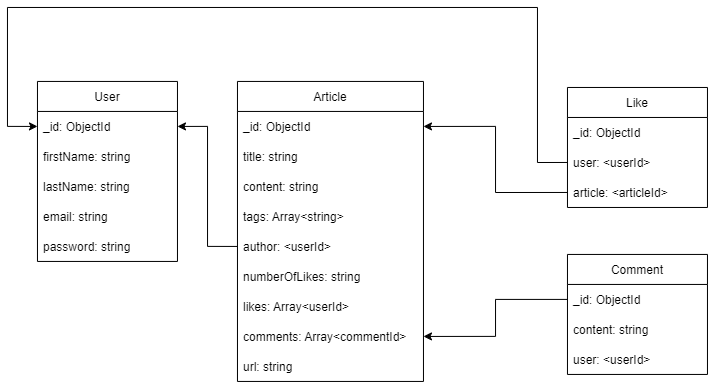

The diagram above was exported from draw.io. Its source (the exported page's mxGraphModel, read from the mxfile embedded in the PNG):
<mxGraphModel dx="885" dy="561" grid="1" gridSize="10" guides="1" tooltips="1" connect="1" arrows="1" fold="1" page="1" pageScale="1" pageWidth="827" pageHeight="1169" math="0" shadow="0">
  <root>
    <mxCell id="0" />
    <mxCell id="1" parent="0" />
    <mxCell id="JMGsXhGLQcx6WoxTkFE9-38" value="Article" style="swimlane;fontStyle=0;childLayout=stackLayout;horizontal=1;startSize=30;horizontalStack=0;resizeParent=1;resizeParentMax=0;resizeLast=0;collapsible=1;marginBottom=0;" parent="1" vertex="1">
      <mxGeometry x="293.97" y="133.94000000000003" width="186" height="300" as="geometry" />
    </mxCell>
    <mxCell id="JMGsXhGLQcx6WoxTkFE9-39" value="_id: ObjectId" style="text;strokeColor=none;fillColor=none;align=left;verticalAlign=middle;spacingLeft=4;spacingRight=4;overflow=hidden;points=[[0,0.5],[1,0.5]];portConstraint=eastwest;rotatable=0;" parent="JMGsXhGLQcx6WoxTkFE9-38" vertex="1">
      <mxGeometry y="30" width="186" height="30" as="geometry" />
    </mxCell>
    <mxCell id="JMGsXhGLQcx6WoxTkFE9-40" value="title: string" style="text;strokeColor=none;fillColor=none;align=left;verticalAlign=middle;spacingLeft=4;spacingRight=4;overflow=hidden;points=[[0,0.5],[1,0.5]];portConstraint=eastwest;rotatable=0;" parent="JMGsXhGLQcx6WoxTkFE9-38" vertex="1">
      <mxGeometry y="60" width="186" height="30" as="geometry" />
    </mxCell>
    <mxCell id="JMGsXhGLQcx6WoxTkFE9-41" value="content: string" style="text;strokeColor=none;fillColor=none;align=left;verticalAlign=middle;spacingLeft=4;spacingRight=4;overflow=hidden;points=[[0,0.5],[1,0.5]];portConstraint=eastwest;rotatable=0;" parent="JMGsXhGLQcx6WoxTkFE9-38" vertex="1">
      <mxGeometry y="90" width="186" height="30" as="geometry" />
    </mxCell>
    <mxCell id="JMGsXhGLQcx6WoxTkFE9-42" value="tags: Array&lt;string&gt;" style="text;strokeColor=none;fillColor=none;align=left;verticalAlign=middle;spacingLeft=4;spacingRight=4;overflow=hidden;points=[[0,0.5],[1,0.5]];portConstraint=eastwest;rotatable=0;" parent="JMGsXhGLQcx6WoxTkFE9-38" vertex="1">
      <mxGeometry y="120" width="186" height="30" as="geometry" />
    </mxCell>
    <mxCell id="JMGsXhGLQcx6WoxTkFE9-43" value="author: &lt;userId&gt;" style="text;strokeColor=none;fillColor=none;align=left;verticalAlign=middle;spacingLeft=4;spacingRight=4;overflow=hidden;points=[[0,0.5],[1,0.5]];portConstraint=eastwest;rotatable=0;" parent="JMGsXhGLQcx6WoxTkFE9-38" vertex="1">
      <mxGeometry y="150" width="186" height="30" as="geometry" />
    </mxCell>
    <mxCell id="JMGsXhGLQcx6WoxTkFE9-44" value="numberOfLikes: string" style="text;strokeColor=none;fillColor=none;align=left;verticalAlign=middle;spacingLeft=4;spacingRight=4;overflow=hidden;points=[[0,0.5],[1,0.5]];portConstraint=eastwest;rotatable=0;" parent="JMGsXhGLQcx6WoxTkFE9-38" vertex="1">
      <mxGeometry y="180" width="186" height="30" as="geometry" />
    </mxCell>
    <mxCell id="JMGsXhGLQcx6WoxTkFE9-45" value="likes: Array&lt;userId&gt;" style="text;strokeColor=none;fillColor=none;align=left;verticalAlign=middle;spacingLeft=4;spacingRight=4;overflow=hidden;points=[[0,0.5],[1,0.5]];portConstraint=eastwest;rotatable=0;" parent="JMGsXhGLQcx6WoxTkFE9-38" vertex="1">
      <mxGeometry y="210" width="186" height="30" as="geometry" />
    </mxCell>
    <mxCell id="JMGsXhGLQcx6WoxTkFE9-46" value="comments: Array&lt;commentId&gt;" style="text;strokeColor=none;fillColor=none;align=left;verticalAlign=middle;spacingLeft=4;spacingRight=4;overflow=hidden;points=[[0,0.5],[1,0.5]];portConstraint=eastwest;rotatable=0;" parent="JMGsXhGLQcx6WoxTkFE9-38" vertex="1">
      <mxGeometry y="240" width="186" height="30" as="geometry" />
    </mxCell>
    <mxCell id="IVZ9jzhQ1jDPI1S_ep0q-1" value="url: string" style="text;strokeColor=none;fillColor=none;align=left;verticalAlign=middle;spacingLeft=4;spacingRight=4;overflow=hidden;points=[[0,0.5],[1,0.5]];portConstraint=eastwest;rotatable=0;" parent="JMGsXhGLQcx6WoxTkFE9-38" vertex="1">
      <mxGeometry y="270" width="186" height="30" as="geometry" />
    </mxCell>
    <mxCell id="JMGsXhGLQcx6WoxTkFE9-47" value="User" style="swimlane;fontStyle=0;childLayout=stackLayout;horizontal=1;startSize=30;horizontalStack=0;resizeParent=1;resizeParentMax=0;resizeLast=0;collapsible=1;marginBottom=0;" parent="1" vertex="1">
      <mxGeometry x="93.97" y="133.94000000000003" width="140" height="180" as="geometry" />
    </mxCell>
    <mxCell id="JMGsXhGLQcx6WoxTkFE9-48" value="_id: ObjectId" style="text;strokeColor=none;fillColor=none;align=left;verticalAlign=middle;spacingLeft=4;spacingRight=4;overflow=hidden;points=[[0,0.5],[1,0.5]];portConstraint=eastwest;rotatable=0;" parent="JMGsXhGLQcx6WoxTkFE9-47" vertex="1">
      <mxGeometry y="30" width="140" height="30" as="geometry" />
    </mxCell>
    <mxCell id="JMGsXhGLQcx6WoxTkFE9-49" value="firstName: string" style="text;strokeColor=none;fillColor=none;align=left;verticalAlign=middle;spacingLeft=4;spacingRight=4;overflow=hidden;points=[[0,0.5],[1,0.5]];portConstraint=eastwest;rotatable=0;" parent="JMGsXhGLQcx6WoxTkFE9-47" vertex="1">
      <mxGeometry y="60" width="140" height="30" as="geometry" />
    </mxCell>
    <mxCell id="JMGsXhGLQcx6WoxTkFE9-50" value="lastName: string" style="text;strokeColor=none;fillColor=none;align=left;verticalAlign=middle;spacingLeft=4;spacingRight=4;overflow=hidden;points=[[0,0.5],[1,0.5]];portConstraint=eastwest;rotatable=0;" parent="JMGsXhGLQcx6WoxTkFE9-47" vertex="1">
      <mxGeometry y="90" width="140" height="30" as="geometry" />
    </mxCell>
    <mxCell id="JMGsXhGLQcx6WoxTkFE9-51" value="email: string" style="text;strokeColor=none;fillColor=none;align=left;verticalAlign=middle;spacingLeft=4;spacingRight=4;overflow=hidden;points=[[0,0.5],[1,0.5]];portConstraint=eastwest;rotatable=0;" parent="JMGsXhGLQcx6WoxTkFE9-47" vertex="1">
      <mxGeometry y="120" width="140" height="30" as="geometry" />
    </mxCell>
    <mxCell id="JMGsXhGLQcx6WoxTkFE9-52" value="password: string" style="text;strokeColor=none;fillColor=none;align=left;verticalAlign=middle;spacingLeft=4;spacingRight=4;overflow=hidden;points=[[0,0.5],[1,0.5]];portConstraint=eastwest;rotatable=0;" parent="JMGsXhGLQcx6WoxTkFE9-47" vertex="1">
      <mxGeometry y="150" width="140" height="30" as="geometry" />
    </mxCell>
    <mxCell id="JMGsXhGLQcx6WoxTkFE9-53" value="Like" style="swimlane;fontStyle=0;childLayout=stackLayout;horizontal=1;startSize=30;horizontalStack=0;resizeParent=1;resizeParentMax=0;resizeLast=0;collapsible=1;marginBottom=0;" parent="1" vertex="1">
      <mxGeometry x="623.97" y="139.97000000000003" width="140" height="120" as="geometry">
        <mxRectangle x="580" y="110.00000000000003" width="50" height="30" as="alternateBounds" />
      </mxGeometry>
    </mxCell>
    <mxCell id="JMGsXhGLQcx6WoxTkFE9-54" value="_id: ObjectId" style="text;strokeColor=none;fillColor=none;align=left;verticalAlign=middle;spacingLeft=4;spacingRight=4;overflow=hidden;points=[[0,0.5],[1,0.5]];portConstraint=eastwest;rotatable=0;" parent="JMGsXhGLQcx6WoxTkFE9-53" vertex="1">
      <mxGeometry y="30" width="140" height="30" as="geometry" />
    </mxCell>
    <mxCell id="JMGsXhGLQcx6WoxTkFE9-55" value="user: &lt;userId&gt;" style="text;strokeColor=none;fillColor=none;align=left;verticalAlign=middle;spacingLeft=4;spacingRight=4;overflow=hidden;points=[[0,0.5],[1,0.5]];portConstraint=eastwest;rotatable=0;" parent="JMGsXhGLQcx6WoxTkFE9-53" vertex="1">
      <mxGeometry y="60" width="140" height="30" as="geometry" />
    </mxCell>
    <mxCell id="JMGsXhGLQcx6WoxTkFE9-56" value="article: &lt;articleId&gt;" style="text;strokeColor=none;fillColor=none;align=left;verticalAlign=middle;spacingLeft=4;spacingRight=4;overflow=hidden;points=[[0,0.5],[1,0.5]];portConstraint=eastwest;rotatable=0;" parent="JMGsXhGLQcx6WoxTkFE9-53" vertex="1">
      <mxGeometry y="90" width="140" height="30" as="geometry" />
    </mxCell>
    <mxCell id="JMGsXhGLQcx6WoxTkFE9-57" style="edgeStyle=orthogonalEdgeStyle;rounded=0;orthogonalLoop=1;jettySize=auto;html=1;exitX=0;exitY=0.5;exitDx=0;exitDy=0;entryX=1;entryY=0.5;entryDx=0;entryDy=0;" parent="1" source="JMGsXhGLQcx6WoxTkFE9-43" target="JMGsXhGLQcx6WoxTkFE9-48" edge="1">
      <mxGeometry relative="1" as="geometry" />
    </mxCell>
    <mxCell id="JMGsXhGLQcx6WoxTkFE9-58" style="edgeStyle=orthogonalEdgeStyle;rounded=0;orthogonalLoop=1;jettySize=auto;html=1;exitX=0;exitY=0.5;exitDx=0;exitDy=0;entryX=1;entryY=0.5;entryDx=0;entryDy=0;" parent="1" source="JMGsXhGLQcx6WoxTkFE9-56" target="JMGsXhGLQcx6WoxTkFE9-39" edge="1">
      <mxGeometry relative="1" as="geometry" />
    </mxCell>
    <mxCell id="JMGsXhGLQcx6WoxTkFE9-60" value="Comment" style="swimlane;fontStyle=0;childLayout=stackLayout;horizontal=1;startSize=30;horizontalStack=0;resizeParent=1;resizeParentMax=0;resizeLast=0;collapsible=1;marginBottom=0;" parent="1" vertex="1">
      <mxGeometry x="623.97" y="306.94000000000005" width="140" height="120" as="geometry" />
    </mxCell>
    <mxCell id="JMGsXhGLQcx6WoxTkFE9-61" value="_id: ObjectId" style="text;strokeColor=none;fillColor=none;align=left;verticalAlign=middle;spacingLeft=4;spacingRight=4;overflow=hidden;points=[[0,0.5],[1,0.5]];portConstraint=eastwest;rotatable=0;" parent="JMGsXhGLQcx6WoxTkFE9-60" vertex="1">
      <mxGeometry y="30" width="140" height="30" as="geometry" />
    </mxCell>
    <mxCell id="JMGsXhGLQcx6WoxTkFE9-62" value="content: string" style="text;strokeColor=none;fillColor=none;align=left;verticalAlign=middle;spacingLeft=4;spacingRight=4;overflow=hidden;points=[[0,0.5],[1,0.5]];portConstraint=eastwest;rotatable=0;" parent="JMGsXhGLQcx6WoxTkFE9-60" vertex="1">
      <mxGeometry y="60" width="140" height="30" as="geometry" />
    </mxCell>
    <mxCell id="JMGsXhGLQcx6WoxTkFE9-63" value="user: &lt;userId&gt;" style="text;strokeColor=none;fillColor=none;align=left;verticalAlign=middle;spacingLeft=4;spacingRight=4;overflow=hidden;points=[[0,0.5],[1,0.5]];portConstraint=eastwest;rotatable=0;" parent="JMGsXhGLQcx6WoxTkFE9-60" vertex="1">
      <mxGeometry y="90" width="140" height="30" as="geometry" />
    </mxCell>
    <mxCell id="JMGsXhGLQcx6WoxTkFE9-64" style="edgeStyle=orthogonalEdgeStyle;rounded=0;orthogonalLoop=1;jettySize=auto;html=1;entryX=0;entryY=0.25;entryDx=0;entryDy=0;exitX=0;exitY=0.5;exitDx=0;exitDy=0;" parent="1" source="JMGsXhGLQcx6WoxTkFE9-55" target="JMGsXhGLQcx6WoxTkFE9-47" edge="1">
      <mxGeometry relative="1" as="geometry">
        <Array as="points">
          <mxPoint x="593.97" y="214.97" />
          <mxPoint x="593.97" y="59.97" />
          <mxPoint x="63.97" y="59.97" />
          <mxPoint x="63.97" y="178.97" />
        </Array>
      </mxGeometry>
    </mxCell>
    <mxCell id="JMGsXhGLQcx6WoxTkFE9-65" style="edgeStyle=orthogonalEdgeStyle;rounded=0;orthogonalLoop=1;jettySize=auto;html=1;entryX=1;entryY=0.5;entryDx=0;entryDy=0;" parent="1" source="JMGsXhGLQcx6WoxTkFE9-61" target="JMGsXhGLQcx6WoxTkFE9-46" edge="1">
      <mxGeometry relative="1" as="geometry" />
    </mxCell>
  </root>
</mxGraphModel>